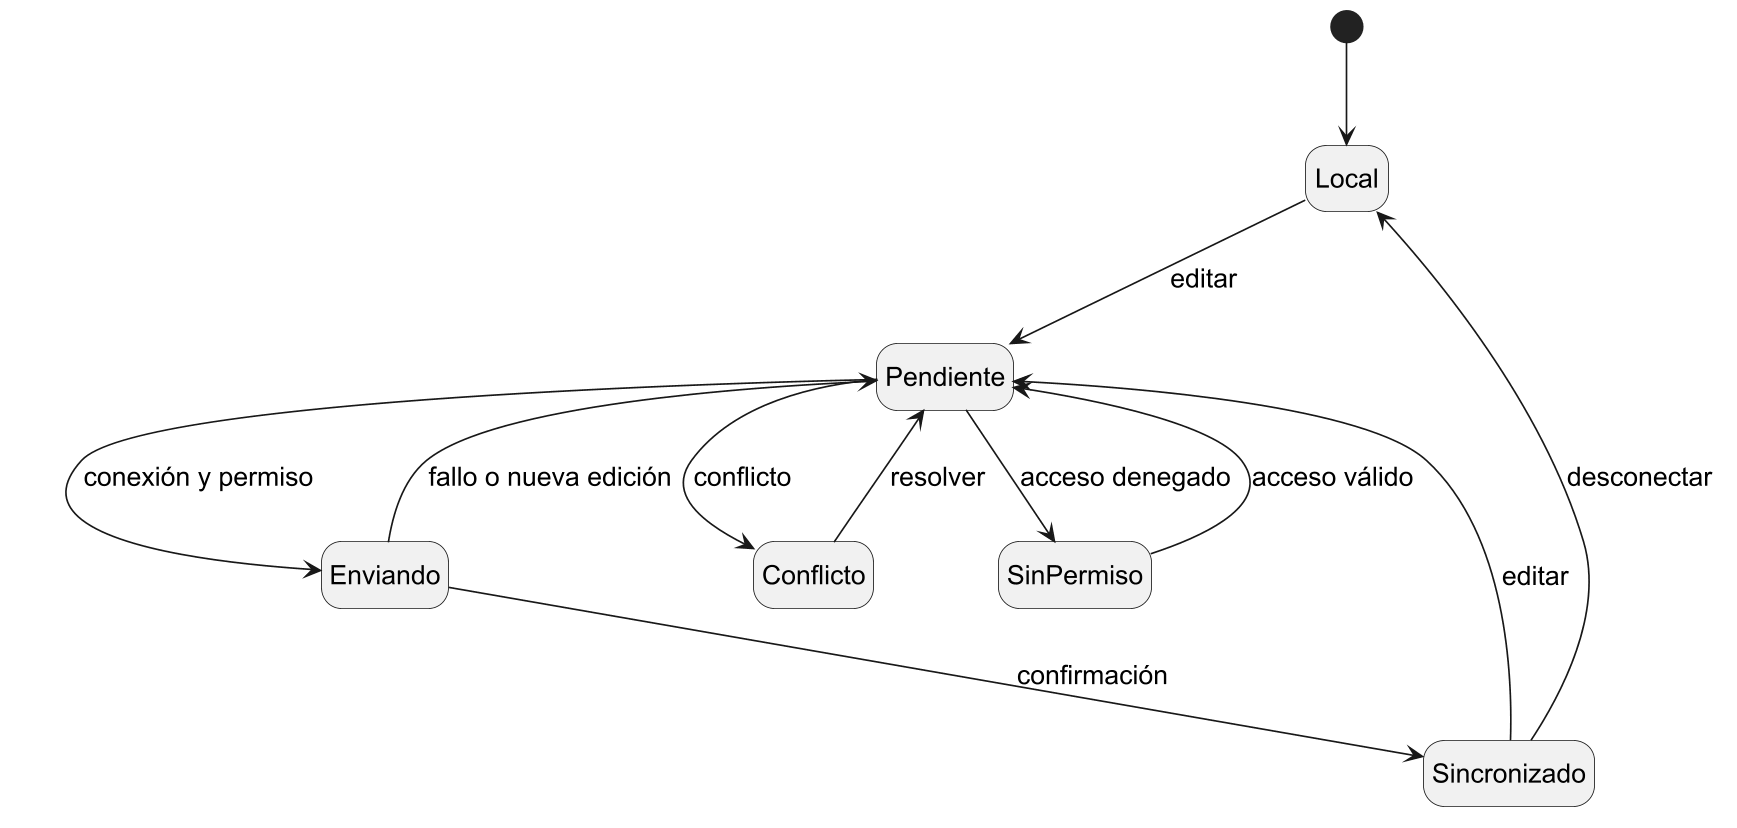

The diagram above was rendered by PlantUML. Its source (embedded in the PNG):
@startuml
skinparam backgroundColor white
skinparam shadowing false
skinparam defaultFontName Arial
skinparam defaultFontSize 16
skinparam dpi 160
skinparam monochrome true
skinparam classAttributeIconSize 0
hide circle
hide empty members
hide empty description
[*] --> Local
Local --> Pendiente : editar
Pendiente --> Enviando : conexión y permiso
Enviando --> Sincronizado : confirmación
Enviando --> Pendiente : fallo o nueva edición
Pendiente --> Conflicto : conflicto
Conflicto --> Pendiente : resolver
Sincronizado --> Pendiente : editar
Sincronizado --> Local : desconectar
Pendiente --> SinPermiso : acceso denegado
SinPermiso --> Pendiente : acceso válido
@enduml